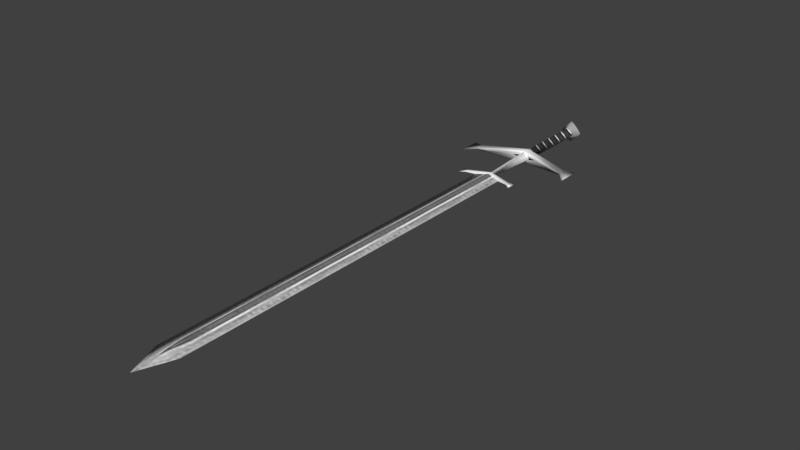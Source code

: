 # Source: two_handed_sword.blend  (saved by Blender 5.2.45; exported with 4.5.12 LTS)
import bpy
from mathutils import Matrix  # noqa: F401  (used for matrix-valued properties, if any)

bpy.ops.wm.read_factory_settings(use_empty=True)
scene = bpy.context.scene
scene.name = 'Scene'

# ---- collections
col_collection_1 = bpy.data.collections.new('Collection 1'); scene.collection.children.link(col_collection_1)
col_collection_2 = bpy.data.collections.new('Collection 2'); scene.collection.children.link(col_collection_2)
col_collection_3 = bpy.data.collections.new('Collection 3'); scene.collection.children.link(col_collection_3)
col_collection_4 = bpy.data.collections.new('Collection 4'); scene.collection.children.link(col_collection_4)
col_collection_5 = bpy.data.collections.new('Collection 5'); scene.collection.children.link(col_collection_5)
col_collection_6 = bpy.data.collections.new('Collection 6'); scene.collection.children.link(col_collection_6)
col_collection_7 = bpy.data.collections.new('Collection 7'); scene.collection.children.link(col_collection_7)
col_collection_8 = bpy.data.collections.new('Collection 8'); scene.collection.children.link(col_collection_8)
col_collection_9 = bpy.data.collections.new('Collection 9'); scene.collection.children.link(col_collection_9)
col_collection_10 = bpy.data.collections.new('Collection 10'); scene.collection.children.link(col_collection_10)
col_collection_11 = bpy.data.collections.new('Collection 11'); scene.collection.children.link(col_collection_11)
col_collection_12 = bpy.data.collections.new('Collection 12'); scene.collection.children.link(col_collection_12)
col_collection_13 = bpy.data.collections.new('Collection 13'); scene.collection.children.link(col_collection_13)
col_collection_14 = bpy.data.collections.new('Collection 14'); scene.collection.children.link(col_collection_14)
col_collection_20 = bpy.data.collections.new('Collection 20'); scene.collection.children.link(col_collection_20)

# ---- images (referenced by path relative to the original .blend; pixels are not part of the script)
import os
ASSET_DIR = os.environ.get("B2B_ASSET_DIR", "")  # directory of the original .blend (textures are referenced by path, not embedded)
HERE = os.path.dirname(os.path.abspath(__file__))  # packed textures are extracted next to this script under _unpacked/

def load_image(name, relpath, width, height, colorspace="sRGB"):
    """Load a texture the original file referenced (path relative to the .blend, or extracted next to this script)."""
    p = next((c for c in (os.path.join(HERE, relpath), os.path.join(ASSET_DIR, relpath)) if relpath and os.path.exists(c)), "")
    if p:
        img = bpy.data.images.load(p, check_existing=True)
        img.name = name
    else:  # same state as the original file: an image datablock whose file is absent (Cycles renders it pink)
        img = bpy.data.images.new(name, width, height)
        img.source = "FILE"
        img.filepath = "//" + (relpath or name)
    img.colorspace_settings.name = colorspace
    return img
img_tex_two_handed_sword_1_001 = load_image('tex_two_handed_sword_1.001', '_unpacked/tex_two_handed_sword_1.65c49fd4.png', 512, 512, 'sRGB')
img_tex_two_handed_sword_1 = load_image('tex_two_handed_sword_1', '_unpacked/tex_two_handed_sword_1.65c49fd4.png', 512, 512, 'sRGB')

# ---- materials (node trees are filled in below, after node groups)
mat_mat_two_handed_sword_1_brighterhandle_001 = bpy.data.materials.new('mat_two_handed_sword_1_BrighterHandle.001')
mat_mat_two_handed_sword_1_brighterhandle_001.alpha_threshold = 0.0
mat_mat_two_handed_sword_1_brighterhandle_001.use_backface_culling_lightprobe_volume = False
mat_mat_two_handed_sword_1_brighterhandle_001.use_transparent_shadow = False
mat_mat_two_handed_sword_1_brighterhandle_001.roughness = 0.5
mat_mat_two_handed_sword_1_brighterhandle_001.specular_intensity = 0.0
mat_mat_two_handed_sword_1_brighterhandle = bpy.data.materials.new('mat_two_handed_sword_1_BrighterHandle')
mat_mat_two_handed_sword_1_brighterhandle.alpha_threshold = 0.0
mat_mat_two_handed_sword_1_brighterhandle.use_backface_culling_lightprobe_volume = False
mat_mat_two_handed_sword_1_brighterhandle.use_transparent_shadow = False
mat_mat_two_handed_sword_1_brighterhandle.roughness = 0.5
mat_mat_two_handed_sword_1_brighterhandle.specular_intensity = 0.0
mat_mat_two_handed_sword_1 = bpy.data.materials.new('mat_two_handed_sword_1')
mat_mat_two_handed_sword_1.alpha_threshold = 0.0
mat_mat_two_handed_sword_1.use_backface_culling_lightprobe_volume = False
mat_mat_two_handed_sword_1.use_transparent_shadow = False
mat_mat_two_handed_sword_1.roughness = 0.5
mat_mat_two_handed_sword_1.specular_intensity = 0.0

# ---- material node trees
mat_mat_two_handed_sword_1_brighterhandle_001.use_nodes = True; mat_mat_two_handed_sword_1_brighterhandle_001.node_tree.nodes.clear()
_N = mat_mat_two_handed_sword_1_brighterhandle_001.node_tree.nodes; _L = mat_mat_two_handed_sword_1_brighterhandle_001.node_tree.links
n0 = _N.new('ShaderNodeOutputMaterial'); n0.name = 'Material Output'; n0.location = (0, 0)
n1 = _N.new('ShaderNodeBsdfPrincipled'); n1.name = 'Principled BSDF'; n1.location = (0, 0)
n1.inputs[2].default_value = 0.75
n1.inputs[10].default_value = 0.005
n2 = _N.new('ShaderNodeTexImage'); n2.name = 'Image Texture'; n2.location = (0, 0)
n2.image = img_tex_two_handed_sword_1_001
n3 = _N.new('ShaderNodeMixRGB'); n3.name = 'InventoryVisibility'; n3.location = (-250, 200)
n3.label = 'Brighter on black inventory'
n3.blend_type = 'MULTIPLY'
n3.inputs[0].default_value = 1.0
n3.inputs[2].default_value = (3.0, 3.0, 3.0, 1.0)
_L.new(n1.outputs[0], n0.inputs[0])
_L.new(n2.outputs[0], n3.inputs[1])
_L.new(n3.outputs[0], n1.inputs[0])
n0.is_active_output = True
mat_mat_two_handed_sword_1_brighterhandle.use_nodes = True; mat_mat_two_handed_sword_1_brighterhandle.node_tree.nodes.clear()
_N = mat_mat_two_handed_sword_1_brighterhandle.node_tree.nodes; _L = mat_mat_two_handed_sword_1_brighterhandle.node_tree.links
n0 = _N.new('ShaderNodeOutputMaterial'); n0.name = 'Material Output'; n0.location = (0, 0)
n1 = _N.new('ShaderNodeBsdfPrincipled'); n1.name = 'Principled BSDF'; n1.location = (0, 0)
n1.inputs[2].default_value = 0.75
n1.inputs[10].default_value = 0.005
n2 = _N.new('ShaderNodeTexImage'); n2.name = 'Image Texture'; n2.location = (0, 0)
n2.image = img_tex_two_handed_sword_1
n3 = _N.new('ShaderNodeMixRGB'); n3.name = 'InventoryVisibility'; n3.location = (-250, 200)
n3.label = 'Brighter on black inventory'
n3.blend_type = 'MULTIPLY'
n3.inputs[0].default_value = 1.0
n3.inputs[2].default_value = (3.0, 3.0, 3.0, 1.0)
n4 = _N.new('ShaderNodeRGB'); n4.name = 'Color'; n4.location = (0, 0)
n4.outputs[0].default_value = (1.0, 1.0, 1.0, 1.0)
n5 = _N.new('ShaderNodeMixRGB'); n5.name = 'HandleTint'; n5.location = (0, 0)
n5.inputs[0].default_value = 0.8
_L.new(n1.outputs[0], n0.inputs[0])
_L.new(n2.outputs[0], n3.inputs[1])
_L.new(n3.outputs[0], n5.inputs[1])
_L.new(n4.outputs[0], n5.inputs[2])
_L.new(n5.outputs[0], n1.inputs[0])
n0.is_active_output = True
mat_mat_two_handed_sword_1.use_nodes = True; mat_mat_two_handed_sword_1.node_tree.nodes.clear()
_N = mat_mat_two_handed_sword_1.node_tree.nodes; _L = mat_mat_two_handed_sword_1.node_tree.links
n0 = _N.new('ShaderNodeOutputMaterial'); n0.name = 'Material Output'; n0.location = (0, 0)
n1 = _N.new('ShaderNodeBsdfPrincipled'); n1.name = 'Principled BSDF'; n1.location = (0, 0)
n1.inputs[2].default_value = 0.75
n1.inputs[10].default_value = 0.005
n2 = _N.new('ShaderNodeTexImage'); n2.name = 'Image Texture'; n2.location = (0, 0)
n2.image = img_tex_two_handed_sword_1
_L.new(n2.outputs[0], n1.inputs[0])
_L.new(n1.outputs[0], n0.inputs[0])
n0.is_active_output = True

# ---- world
world_world = bpy.data.worlds.new('World'); scene.world = world_world
world_world.use_nodes = True; world_world.node_tree.nodes.clear()
_N = world_world.node_tree.nodes; _L = world_world.node_tree.links
n0 = _N.new('ShaderNodeOutputWorld'); n0.name = 'World Output'; n0.location = (280, 0)
n1 = _N.new('ShaderNodeBackground'); n1.name = 'Background'; n1.location = (0, 0)
n1.inputs[0].default_value = (0.05088, 0.05088, 0.05088, 1.0)
n2 = _N.new('NodeFrame'); n2.name = 'Frame'; n2.location = (0, 0)
n2.label = 'Versioning: Use Nodes was removed'
n2.width = 160
n0.parent = n2
n1.parent = n2
_L.new(n1.outputs[0], n0.inputs[0])
n0.is_active_output = True
world_world.color = (0.05088, 0.05088, 0.05088)
world_world.use_sun_shadow = False
world_world.sun_shadow_jitter_overblur = 0.0
world_world.cycles.sampling_method = 'MANUAL'

# ---- meshes
me_two_handed_sword_1_002 = bpy.data.meshes.new('two_handed_sword_1.002')
me_two_handed_sword_1_002.from_pydata([(0.07979, 0.2182, 0.00168), (0.07979, 0.2053, 0.00168), (-3.284e-08, 0.3675, 0.01825), (-1.742e-09, 0.2241, 0.004562), (-3.094e-08, 0.3563, 0.01014), (-0.07979, 0.2182, 0.00168), (-0.07979, 0.2053, 0.00168), (-1.738e-09, 0.2241, 0.01014), (-5.076e-09, 0.237, 0.01014), (0.01825, 0.3675, -1.378e-09), (0.01014, 0.3563, -7.653e-10), (0.02134, 0.2241, -1.611e-09), (0.01014, 0.237, -7.653e-10), (0.07979, 0.2182, -0.00168), (0.07979, 0.2053, -0.00168), (-0.01825, 0.3675, 1.378e-09), (-3.559e-08, 0.3675, -0.01825), (-2.431e-09, 0.2241, -0.004562), (-3.543e-08, 0.3899, 3.62e-15), (-0.01014, 0.3563, 7.653e-10), (-3.247e-08, 0.3563, -0.01014), (-0.02134, 0.2241, 1.611e-09), (-0.01014, 0.237, 7.653e-10), (-0.07979, 0.2182, -0.00168), (-0.07979, 0.2053, -0.00168), (-3.269e-09, 0.2241, -0.01014), (-6.607e-09, 0.237, -0.01014), (-0.09659, 0.2241, 7.292e-09), (-0.09659, 0.1862, 7.292e-09), (0.09659, 0.2241, -7.292e-09), (0.09659, 0.1862, -7.292e-09)], [], [(8, 1, 0), (2, 9, 18), (12, 8, 0), (4, 12, 10), (11, 7, 3), (2, 10, 9), (6, 8, 5), (2, 18, 15), (22, 5, 8), (22, 4, 19), (7, 21, 3), (19, 2, 15), (5, 28, 6), (0, 30, 29), (14, 26, 13), (16, 18, 9), (12, 13, 26), (12, 20, 10), (25, 11, 17), (10, 16, 9), (26, 24, 23), (16, 15, 18), (22, 26, 23), (20, 22, 19), (21, 25, 17), (16, 19, 15), (23, 27, 5), (14, 30, 1), (14, 1, 11), (13, 12, 0), (24, 21, 6), (23, 5, 22), (28, 23, 24), (6, 28, 24), (13, 30, 14), (0, 29, 13), (8, 7, 1), (4, 8, 12), (11, 1, 7), (2, 4, 10), (6, 7, 8), (22, 8, 4), (7, 6, 21), (19, 4, 2), (5, 27, 28), (0, 1, 30), (14, 25, 26), (12, 26, 20), (25, 14, 11), (10, 20, 16), (26, 25, 24), (20, 26, 22), (21, 24, 25), (16, 20, 19), (28, 27, 23), (13, 29, 30)])
me_two_handed_sword_1_002.polygons.foreach_set('use_smooth', [True] * 56)
_uv = me_two_handed_sword_1_002.uv_layers.new(name='UV_bake')
_uv.uv.foreach_set('vector', [0.4608, 0.8057, 0.6338, 0.8907, 0.6031, 0.923, 0.836, 0.1177, 0.818, 0.07012, 0.8916, 0.09993, 0.4612, 0.8397, 0.4608, 0.8057, 0.6031, 0.923, 0.9341, 0.4452, 0.5889, 0.02792, 0.9713, 0.4077, 0.5374, 0.7886, 0.4861, 0.7787, 0.4967, 0.7672, 0.836, 0.1177, 0.7936, 0.102, 0.818, 0.07012, 0.3702, 0.6619, 0.4608, 0.8057, 0.3439, 0.6885, 0.836, 0.1177, 0.8916, 0.09993, 0.8521, 0.1395, 0.4262, 0.808, 0.3439, 0.6885, 0.4608, 0.8057, 0.5145, 0.1028, 0.9341, 0.4452, 0.8969, 0.4826, 0.4861, 0.7787, 0.4707, 0.7308, 0.4967, 0.7672, 0.8302, 0.1614, 0.836, 0.1177, 0.8521, 0.1395, 0.3439, 0.6885, 0.3711, 0.6115, 0.3702, 0.6619, 0.6031, 0.923, 0.6898, 0.888, 0.615, 0.9745, 0.09735, 0.3578, 0.1674, 0.5083, 0.07057, 0.3814, 0.874, 0.1555, 0.8916, 0.09993, 0.9216, 0.1735, 0.1352, 0.5072, 0.07057, 0.3814, 0.1674, 0.5083, 0.4401, 0.1778, 0.8597, 0.5201, 0.8225, 0.5575, 0.1933, 0.4841, 0.1837, 0.4354, 0.2042, 0.4738, 0.8898, 0.1979, 0.874, 0.1555, 0.9216, 0.1735, 0.1674, 0.5083, 0.3191, 0.6087, 0.2877, 0.6376, 0.874, 0.1555, 0.8521, 0.1395, 0.8916, 0.09993, 0.1645, 0.5419, 0.1674, 0.5083, 0.2877, 0.6376, 0.8597, 0.5201, 0.5145, 0.1028, 0.8969, 0.4826, 0.2398, 0.4988, 0.1933, 0.4841, 0.2042, 0.4738, 0.874, 0.1555, 0.8302, 0.1614, 0.8521, 0.1395, 0.2877, 0.6376, 0.2938, 0.6896, 0.2791, 0.6442, 0.6398, 0.8812, 0.6898, 0.888, 0.6338, 0.8907, 0.6398, 0.8812, 0.6338, 0.8907, 0.5374, 0.7886, 0.5946, 0.9304, 0.4612, 0.8397, 0.6031, 0.923, 0.3191, 0.6087, 0.2398, 0.4988, 0.3256, 0.6, 0.2877, 0.6376, 0.2791, 0.6442, 0.1645, 0.5419, 0.3711, 0.6115, 0.2877, 0.6376, 0.3191, 0.6087, 0.3256, 0.6, 0.3711, 0.6115, 0.3191, 0.6087, 0.07057, 0.3814, 0.103, 0.3082, 0.09735, 0.3578, 0.6031, 0.923, 0.615, 0.9745, 0.5946, 0.9304, 0.4608, 0.8057, 0.4861, 0.7787, 0.6338, 0.8907, 0.9341, 0.4452, 0.5517, 0.06538, 0.5889, 0.02792, 0.5374, 0.7886, 0.6338, 0.8907, 0.4861, 0.7787, 0.836, 0.1177, 0.8163, 0.1296, 0.7936, 0.102, 0.3702, 0.6619, 0.4861, 0.7787, 0.4608, 0.8057, 0.5145, 0.1028, 0.5517, 0.06538, 0.9341, 0.4452, 0.4861, 0.7787, 0.3702, 0.6619, 0.4707, 0.7308, 0.8302, 0.1614, 0.8163, 0.1296, 0.836, 0.1177, 0.3439, 0.6885, 0.2938, 0.6896, 0.3711, 0.6115, 0.6031, 0.923, 0.6338, 0.8907, 0.6898, 0.888, 0.09735, 0.3578, 0.1933, 0.4841, 0.1674, 0.5083, 0.4401, 0.1778, 0.4773, 0.1403, 0.8597, 0.5201, 0.1933, 0.4841, 0.09735, 0.3578, 0.1837, 0.4354, 0.8898, 0.1979, 0.8621, 0.1753, 0.874, 0.1555, 0.1674, 0.5083, 0.1933, 0.4841, 0.3191, 0.6087, 0.8597, 0.5201, 0.4773, 0.1403, 0.5145, 0.1028, 0.2398, 0.4988, 0.3191, 0.6087, 0.1933, 0.4841, 0.874, 0.1555, 0.8621, 0.1753, 0.8302, 0.1614, 0.3711, 0.6115, 0.2938, 0.6896, 0.2877, 0.6376, 0.07057, 0.3814, 0.0242, 0.3777, 0.103, 0.3082])
me_two_handed_sword_1_002.materials.append(None)
me_two_handed_sword_1_002.use_remesh_preserve_volume = False
me_two_handed_sword_1_002.use_remesh_preserve_attributes = False
me_two_handed_sword_1_002.use_mirror_vertex_groups = False
me_two_handed_sword_1_002.update()
me_two_handed_sword_1 = bpy.data.meshes.new('two_handed_sword_1')
me_two_handed_sword_1.from_pydata([(0.03914, 0.2245, 0.0008241), (0.03914, 0.2175, 0.0008241), (-3.113e-09, 0.2256, 0.002238), (-3.094e-08, 0.3234, 0.01014), (-0.03914, 0.2245, 0.0008241), (-0.03914, 0.2175, 0.0008241), (-3.111e-09, 0.2256, 0.004973), (-4.749e-09, 0.2322, 0.004973), (0.01014, 0.3234, -7.653e-10), (0.01047, 0.2234, -5.171e-10), (0.004973, 0.2312, -1.023e-10), (0.03914, 0.2245, -0.0008241), (0.03914, 0.2175, -0.0008241), (-3.451e-09, 0.2256, -0.002238), (-0.01014, 0.3234, 7.653e-10), (-3.247e-08, 0.3234, -0.01014), (-0.01047, 0.2234, 1.063e-09), (-0.004973, 0.2312, 6.486e-10), (-0.03914, 0.2245, -0.0008241), (-0.03914, 0.2175, -0.0008241), (-3.862e-09, 0.2256, -0.004973), (-5.5e-09, 0.2322, -0.004973), (-0.04738, 0.2314, 3.85e-09), (-0.04738, 0.2106, 3.85e-09), (0.04738, 0.2314, -3.304e-09), (0.04738, 0.2106, -3.304e-09)], [], [(7, 1, 0), (10, 7, 0), (3, 10, 8), (9, 6, 2), (5, 7, 4), (17, 4, 7), (17, 3, 14), (6, 16, 2), (4, 23, 5), (0, 25, 24), (12, 21, 11), (10, 11, 21), (10, 15, 8), (20, 9, 13), (21, 19, 18), (17, 21, 18), (15, 17, 14), (16, 20, 13), (18, 22, 4), (12, 25, 1), (12, 1, 9), (11, 10, 0), (19, 16, 5), (18, 4, 17), (23, 18, 19), (5, 23, 19), (11, 25, 12), (0, 24, 11), (7, 6, 1), (3, 7, 10), (9, 1, 6), (5, 6, 7), (17, 7, 3), (6, 5, 16), (4, 22, 23), (0, 1, 25), (12, 20, 21), (10, 21, 15), (20, 12, 9), (21, 20, 19), (15, 21, 17), (16, 19, 20), (23, 22, 18), (11, 24, 25)])
me_two_handed_sword_1.polygons.foreach_set('use_smooth', [True] * 44)
_uv = me_two_handed_sword_1.uv_layers.new(name='UV_bake')
_uv.uv.foreach_set('vector', [0.4608, 0.8057, 0.6338, 0.8907, 0.6031, 0.923, 0.4612, 0.8397, 0.4608, 0.8057, 0.6031, 0.923, 0.9341, 0.4452, 0.5889, 0.02792, 0.9713, 0.4077, 0.5374, 0.7886, 0.4861, 0.7787, 0.4967, 0.7672, 0.3702, 0.6619, 0.4608, 0.8057, 0.3439, 0.6885, 0.4262, 0.808, 0.3439, 0.6885, 0.4608, 0.8057, 0.5145, 0.1028, 0.9341, 0.4452, 0.8969, 0.4826, 0.4861, 0.7787, 0.4707, 0.7308, 0.4967, 0.7672, 0.3439, 0.6885, 0.3711, 0.6115, 0.3702, 0.6619, 0.6031, 0.923, 0.6898, 0.888, 0.615, 0.9745, 0.09735, 0.3578, 0.1674, 0.5083, 0.07057, 0.3814, 0.1352, 0.5072, 0.07057, 0.3814, 0.1674, 0.5083, 0.4401, 0.1778, 0.8597, 0.5201, 0.8225, 0.5575, 0.1933, 0.4841, 0.1837, 0.4354, 0.2042, 0.4738, 0.1674, 0.5083, 0.3191, 0.6087, 0.2877, 0.6376, 0.1645, 0.5419, 0.1674, 0.5083, 0.2877, 0.6376, 0.8597, 0.5201, 0.5145, 0.1028, 0.8969, 0.4826, 0.2398, 0.4988, 0.1933, 0.4841, 0.2042, 0.4738, 0.2877, 0.6376, 0.2938, 0.6896, 0.2791, 0.6442, 0.6398, 0.8812, 0.6898, 0.888, 0.6338, 0.8907, 0.6398, 0.8812, 0.6338, 0.8907, 0.5374, 0.7886, 0.5946, 0.9304, 0.4612, 0.8397, 0.6031, 0.923, 0.3191, 0.6087, 0.2398, 0.4988, 0.3256, 0.6, 0.2877, 0.6376, 0.2791, 0.6442, 0.1645, 0.5419, 0.3711, 0.6115, 0.2877, 0.6376, 0.3191, 0.6087, 0.3256, 0.6, 0.3711, 0.6115, 0.3191, 0.6087, 0.07057, 0.3814, 0.103, 0.3082, 0.09735, 0.3578, 0.6031, 0.923, 0.615, 0.9745, 0.5946, 0.9304, 0.4608, 0.8057, 0.4861, 0.7787, 0.6338, 0.8907, 0.9341, 0.4452, 0.5517, 0.06538, 0.5889, 0.02792, 0.5374, 0.7886, 0.6338, 0.8907, 0.4861, 0.7787, 0.3702, 0.6619, 0.4861, 0.7787, 0.4608, 0.8057, 0.5145, 0.1028, 0.5517, 0.06538, 0.9341, 0.4452, 0.4861, 0.7787, 0.3702, 0.6619, 0.4707, 0.7308, 0.3439, 0.6885, 0.2938, 0.6896, 0.3711, 0.6115, 0.6031, 0.923, 0.6338, 0.8907, 0.6898, 0.888, 0.09735, 0.3578, 0.1933, 0.4841, 0.1674, 0.5083, 0.4401, 0.1778, 0.4773, 0.1403, 0.8597, 0.5201, 0.1933, 0.4841, 0.09735, 0.3578, 0.1837, 0.4354, 0.1674, 0.5083, 0.1933, 0.4841, 0.3191, 0.6087, 0.8597, 0.5201, 0.4773, 0.1403, 0.5145, 0.1028, 0.2398, 0.4988, 0.3191, 0.6087, 0.1933, 0.4841, 0.3711, 0.6115, 0.2938, 0.6896, 0.2877, 0.6376, 0.07057, 0.3814, 0.0242, 0.3777, 0.103, 0.3082])
me_two_handed_sword_1.materials.append(mat_mat_two_handed_sword_1)
me_two_handed_sword_1.use_remesh_preserve_volume = False
me_two_handed_sword_1.use_remesh_preserve_attributes = False
me_two_handed_sword_1.use_mirror_vertex_groups = False
me_two_handed_sword_1.update()
me_two_handed_sword_1_001 = bpy.data.meshes.new('two_handed_sword_1.001')
me_two_handed_sword_1_001.from_pydata([(8.421e-08, -0.4184, 0.004562), (-1.742e-09, 0.2241, 0.004562), (0.02134, -0.4184, -1.611e-09), (0.02134, 0.2241, -1.611e-09), (-0.02134, -0.4184, 1.611e-09), (8.352e-08, -0.4184, -0.004562), (-2.431e-09, 0.2241, -0.004562), (-0.02134, 0.2241, 1.611e-09), (9.181e-08, -0.4744, -5.986e-15)], [], [(1, 2, 3), (2, 0, 8), (4, 1, 7), (4, 8, 0), (2, 6, 3), (2, 8, 5), (6, 4, 7), (4, 5, 8), (1, 0, 2), (4, 0, 1), (2, 5, 6), (6, 5, 4)])
me_two_handed_sword_1_001.polygons.foreach_set('use_smooth', [True] * 12)
_uv = me_two_handed_sword_1_001.uv_layers.new(name='UV_bake')
_uv.uv.foreach_set('vector', [0.05812, 0.1244, 0.8055, 0.938, 0.02499, 0.1576, 0.8055, 0.938, 0.8383, 0.9046, 0.9065, 0.9728, 0.8717, 0.8718, 0.05812, 0.1244, 0.09125, 0.0913, 0.8717, 0.8718, 0.9065, 0.9728, 0.8383, 0.9046, 0.938, 0.8055, 0.1244, 0.05818, 0.1575, 0.02504, 0.938, 0.8055, 0.9728, 0.9066, 0.9046, 0.8384, 0.1244, 0.05818, 0.8717, 0.8718, 0.09125, 0.0913, 0.8717, 0.8718, 0.9046, 0.8384, 0.9728, 0.9066, 0.05812, 0.1244, 0.8383, 0.9046, 0.8055, 0.938, 0.8717, 0.8718, 0.8383, 0.9046, 0.05812, 0.1244, 0.938, 0.8055, 0.9046, 0.8384, 0.1244, 0.05818, 0.1244, 0.05818, 0.9046, 0.8384, 0.8717, 0.8718])
me_two_handed_sword_1_001.materials.append(mat_mat_two_handed_sword_1)
me_two_handed_sword_1_001.use_remesh_preserve_volume = False
me_two_handed_sword_1_001.use_remesh_preserve_attributes = False
me_two_handed_sword_1_001.use_mirror_vertex_groups = False
me_two_handed_sword_1_001.update()

# ---- objects
ob_handle_001 = bpy.data.objects.new('Handle.001', me_two_handed_sword_1_002)
ob_handle = bpy.data.objects.new('Handle', me_two_handed_sword_1)
ob_blade = bpy.data.objects.new('Blade', me_two_handed_sword_1_001)

# ---- transforms, parenting, visibility, modifiers, constraints
ob_handle_001.location = (0.0, 0.09931, 0.005109)
ob_handle_001.lock_rotations_4d = False
ob_handle_001.empty_display_type = 'ARROWS'
ob_handle_001.lineart.crease_threshold = 0.0
ob_handle_001.material_slots[0].link = 'OBJECT'; ob_handle_001.material_slots[0].material = mat_mat_two_handed_sword_1_brighterhandle_001
ob_handle.location = (0.0, 0.0, 0.005109)
ob_handle.lock_rotations_4d = False
ob_handle.empty_display_type = 'ARROWS'
ob_handle.lineart.crease_threshold = 0.0
ob_handle.material_slots[0].link = 'OBJECT'; ob_handle.material_slots[0].material = mat_mat_two_handed_sword_1_brighterhandle
ob_blade.location = (0.0, 0.001614, 0.005109)
ob_blade.lock_rotations_4d = False
ob_blade.empty_display_type = 'ARROWS'
ob_blade.lineart.crease_threshold = 0.0

# ---- collection membership
scene.collection.objects.link(ob_handle_001)
col_collection_4.objects.link(ob_handle)
col_collection_4.objects.link(ob_blade)

# ---- scene / render settings (as saved in the file)
scene.frame_start = 1; scene.frame_end = 250; scene.frame_set(1)
scene.render.engine = 'BLENDER_EEVEE_NEXT'
scene.render.resolution_percentage = 50
scene.render.dither_intensity = 0.0
scene.render.film_transparent = True
scene.render.bake_type = 'DISPLACEMENT'
scene.render.bake_bias = 0.0
scene.render.bake_samples = 0
scene.cycles.use_denoising = False
scene.cycles.samples = 128
scene.cycles.sampling_pattern = 'TABULATED_SOBOL'
scene.cycles.use_adaptive_sampling = False
scene.cycles.use_light_tree = False
scene.eevee.fast_gi_thickness_near = 0.1
scene.eevee.fast_gi_thickness_far = 0.0
scene.view_settings.view_transform = 'Standard'
bpy.context.view_layer.update()

# ---- added for rendering (the .blend has no active camera and no usable light): camera, sun
cam_auto = bpy.data.cameras.new('AutoCamera')
cam_auto.lens = 50.0
cam_auto.sensor_width = 36.0
cam_auto.clip_end = 1000.0
ob_auto_camera = bpy.data.objects.new('AutoCamera', cam_auto)
scene.collection.objects.link(ob_auto_camera)
ob_auto_camera.location = (0.908452, -1.0819, 0.73187)
ob_auto_camera.rotation_euler = (1.09748, -7.21219e-08, 0.694738)
scene.camera = ob_auto_camera
light_auto_sun = bpy.data.lights.new('AutoSun', 'SUN')
light_auto_sun.energy = 3.0
light_auto_sun.angle = 0.0523599
ob_auto_sun = bpy.data.objects.new('AutoSun', light_auto_sun)
scene.collection.objects.link(ob_auto_sun)
ob_auto_sun.rotation_euler = (0.872665, 0.174533, 0.523599)
bpy.context.view_layer.update()
